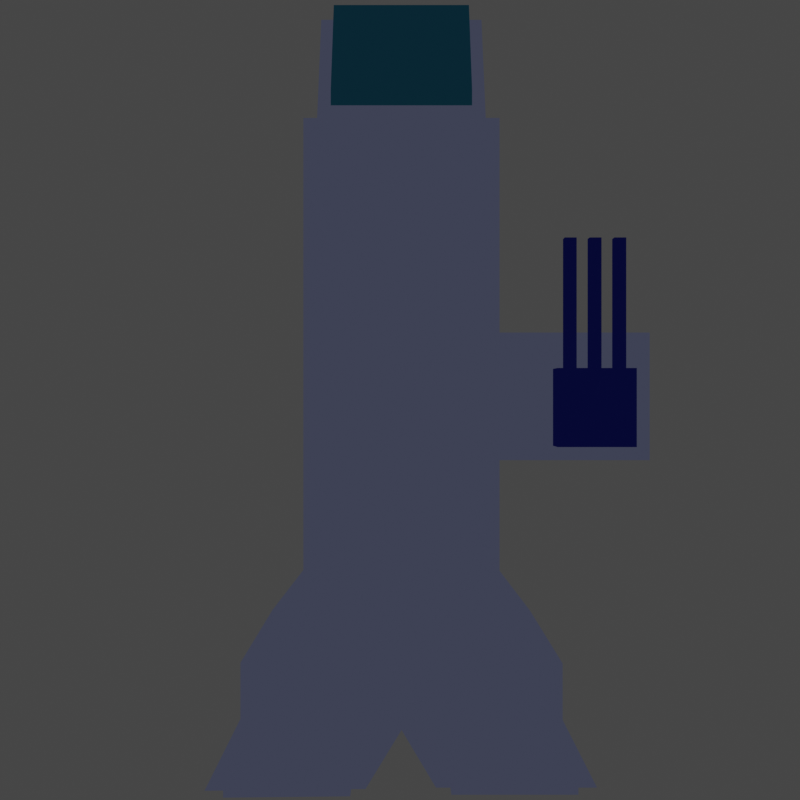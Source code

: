 # Source: pixel_spaceship.blend  (saved by Blender 3.3.6; exported with 4.5.12 LTS)
import bpy
from mathutils import Matrix  # noqa: F401  (used for matrix-valued properties, if any)

bpy.ops.wm.read_factory_settings(use_empty=True)
scene = bpy.context.scene
scene.name = 'Scene'

# ---- collections
col_collection = bpy.data.collections.new('Collection'); scene.collection.children.link(col_collection)

# ---- materials (node trees are filled in below, after node groups)
mat_material_001 = bpy.data.materials.new('Material.001')
mat_material_001.use_transparent_shadow = False
mat_material_002 = bpy.data.materials.new('Material.002')
mat_material_002.use_transparent_shadow = False
mat_material_003 = bpy.data.materials.new('Material.003')
mat_material_003.use_transparent_shadow = False

# ---- material node trees
mat_material_001.use_nodes = True; mat_material_001.node_tree.nodes.clear()
_N = mat_material_001.node_tree.nodes; _L = mat_material_001.node_tree.links
n0 = _N.new('ShaderNodeOutputMaterial'); n0.name = 'Material Output'; n0.location = (330, 300)
n1 = _N.new('ShaderNodeBsdfDiffuse'); n1.name = 'Diffuse BSDF'; n1.location = (-641, 245)
n2 = _N.new('ShaderNodeShaderToRGB'); n2.name = 'Shader to RGB'; n2.location = (-411, 190)
n3 = _N.new('ShaderNodeValToRGB'); n3.name = 'ColorRamp'; n3.location = (-119, 247)
n3.color_ramp.interpolation = 'CONSTANT'
while len(n3.color_ramp.elements) > 1: n3.color_ramp.elements.remove(n3.color_ramp.elements[-1])
n3.color_ramp.elements[0].position = 0.0; n3.color_ramp.elements[0].color = (0.001474, 0.002164, 0.02907, 1.0)
_e = n3.color_ramp.elements.new(0.2886); _e.color = (0.04059, 0.04507, 0.07301, 1.0)
_e = n3.color_ramp.elements.new(0.5455); _e.color = (0.4503, 0.5311, 0.551, 1.0)
_e = n3.color_ramp.elements.new(0.8045); _e.color = (0.512, 0.5778, 1.0, 1.0)
_e = n3.color_ramp.elements.new(1.0); _e.color = (0.2118, 0.04798, 0.0, 1.0)
_L.new(n2.outputs[0], n3.inputs[0])
_L.new(n3.outputs[0], n0.inputs[0])
_L.new(n1.outputs[0], n2.inputs[0])
n0.is_active_output = True
mat_material_002.use_nodes = True; mat_material_002.node_tree.nodes.clear()
_N = mat_material_002.node_tree.nodes; _L = mat_material_002.node_tree.links
n0 = _N.new('ShaderNodeOutputMaterial'); n0.name = 'Material Output'; n0.location = (330, 300)
n1 = _N.new('ShaderNodeBsdfDiffuse'); n1.name = 'Diffuse BSDF'; n1.location = (-641, 245)
n2 = _N.new('ShaderNodeShaderToRGB'); n2.name = 'Shader to RGB'; n2.location = (-411, 190)
n3 = _N.new('ShaderNodeValToRGB'); n3.name = 'ColorRamp'; n3.location = (-191, 248)
n3.color_ramp.interpolation = 'CONSTANT'
while len(n3.color_ramp.elements) > 1: n3.color_ramp.elements.remove(n3.color_ramp.elements[-1])
n3.color_ramp.elements[0].position = 0.0; n3.color_ramp.elements[0].color = (0.002391, 0.01843, 0.02907, 1.0)
_e = n3.color_ramp.elements.new(0.6864); _e.color = (0.01889, 0.1325, 0.2517, 1.0)
_L.new(n2.outputs[0], n3.inputs[0])
_L.new(n3.outputs[0], n0.inputs[0])
_L.new(n1.outputs[0], n2.inputs[0])
n0.is_active_output = True
mat_material_003.use_nodes = True; mat_material_003.node_tree.nodes.clear()
_N = mat_material_003.node_tree.nodes; _L = mat_material_003.node_tree.links
n0 = _N.new('ShaderNodeOutputMaterial'); n0.name = 'Material Output'; n0.location = (330, 300)
n1 = _N.new('ShaderNodeBsdfDiffuse'); n1.name = 'Diffuse BSDF'; n1.location = (-641, 245)
n2 = _N.new('ShaderNodeShaderToRGB'); n2.name = 'Shader to RGB'; n2.location = (-411, 190)
n3 = _N.new('ShaderNodeValToRGB'); n3.name = 'ColorRamp'; n3.location = (-96, 250)
n3.color_ramp.interpolation = 'CONSTANT'
while len(n3.color_ramp.elements) > 1: n3.color_ramp.elements.remove(n3.color_ramp.elements[-1])
n3.color_ramp.elements[0].position = 0.0; n3.color_ramp.elements[0].color = (0.001474, 0.002164, 0.02907, 1.0)
_e = n3.color_ramp.elements.new(0.6114); _e.color = (0.04059, 0.04507, 0.07301, 1.0)
_e = n3.color_ramp.elements.new(0.7682); _e.color = (0.4503, 0.5311, 0.551, 1.0)
_L.new(n2.outputs[0], n3.inputs[0])
_L.new(n3.outputs[0], n0.inputs[0])
_L.new(n1.outputs[0], n2.inputs[0])
n0.is_active_output = True

# ---- world
world_world = bpy.data.worlds.new('World'); scene.world = world_world
world_world.use_nodes = True; world_world.node_tree.nodes.clear()
_N = world_world.node_tree.nodes; _L = world_world.node_tree.links
n0 = _N.new('ShaderNodeOutputWorld'); n0.name = 'World Output'; n0.location = (300, 300)
n1 = _N.new('ShaderNodeBackground'); n1.name = 'Background'; n1.location = (10, 300)
n1.inputs[0].default_value = (0.05088, 0.05088, 0.05088, 1.0)
_L.new(n1.outputs[0], n0.inputs[0])
n0.is_active_output = True
world_world.color = (0.05088, 0.05088, 0.05088)
world_world.use_sun_shadow = False
world_world.sun_shadow_jitter_overblur = 0.0

# ---- cameras
cam_camera_001 = bpy.data.cameras.new('Camera.001')

# ---- lights
light_area = bpy.data.lights.new('Area', 'AREA')
light_area.transmission_factor = 0.0
light_area.energy = 392.7
light_area.shadow_soft_size = 1.0
light_area.shadow_maximum_resolution = 0.006
light_area.use_absolute_resolution = True
light_area.size = 1.0
light_area.size_y = 1.0
light_area_001 = bpy.data.lights.new('Area.001', 'AREA')
light_area_001.transmission_factor = 0.0
light_area_001.energy = 22.31
light_area_001.shadow_soft_size = 1.0
light_area_001.shadow_maximum_resolution = 0.006
light_area_001.use_absolute_resolution = True
light_area_001.size = 1.0
light_area_001.size_y = 1.0
light_area_002 = bpy.data.lights.new('Area.002', 'AREA')
light_area_002.transmission_factor = 0.0
light_area_002.energy = 22.31
light_area_002.shadow_soft_size = 1.0
light_area_002.shadow_maximum_resolution = 0.006
light_area_002.use_absolute_resolution = True
light_area_002.size = 1.0
light_area_002.size_y = 1.0
light_area_003 = bpy.data.lights.new('Area.003', 'AREA')
light_area_003.transmission_factor = 0.0
light_area_003.energy = 392.7
light_area_003.shadow_soft_size = 1.0
light_area_003.shadow_maximum_resolution = 0.006
light_area_003.use_absolute_resolution = True
light_area_003.size = 1.0
light_area_003.size_y = 1.0
light_area_004 = bpy.data.lights.new('Area.004', 'AREA')
light_area_004.transmission_factor = 0.0
light_area_004.energy = 392.7
light_area_004.shadow_soft_size = 1.0
light_area_004.shadow_maximum_resolution = 0.006
light_area_004.use_absolute_resolution = True
light_area_004.size = 1.0
light_area_004.size_y = 1.0

# ---- meshes
me_cube_001 = bpy.data.meshes.new('Cube.001')
me_cube_001.from_pydata([(-1.0, -1.0, -1.0), (-1.0, -1.0, 1.0), (-0.8708, 1.0, -0.8708), (-0.7347, 1.099, 0.7777), (1.0, -0.8542, -0.6615), (1.592, -0.774, 0.6615), (0.8708, 1.0, -0.8708), (0.7347, 1.099, 0.7777), (-1.0, 0.0, -1.0), (-1.0, 0.0, 1.0), (1.0, -0.1458, -0.6615), (1.592, -0.3478, 0.6615), (1.0, 0.0, 1.0), (1.0, -1.0, 1.0), (1.0, -1.0, -1.0), (1.0, 0.0, -1.0), (2.4, -0.3478, 0.6615), (2.4, -0.774, 0.6615), (2.607, -0.8542, -0.6615), (2.607, -0.1458, -0.6615), (-1.0, 1.0, 1.0), (-1.0, 1.0, -1.0), (1.0, 1.0, -1.0), (1.0, 1.0, 1.0), (-0.7347, 1.665, 0.2466), (-0.7347, 1.665, -0.6906), (0.7347, 1.665, -0.6906), (0.8708, 1.665, 0.2466), (-0.8708, 1.0, 0.8708), (0.8708, 1.0, 0.8708), (-0.8708, 1.665, 0.2466), (-0.8708, 1.665, -0.8267), (0.8708, 1.665, -0.8267), (0.7347, 1.665, 0.2466), (-0.7347, 1.75, 0.2466), (0.7347, 1.75, 0.2466), (-0.7347, 1.184, 0.7777), (0.7347, 1.184, 0.7777), (-0.7347, 1.75, -0.6906), (0.7347, 1.75, -0.6906), (1.0, -0.1458, 0.6615), (1.0, -0.8542, 0.6615), (2.607, -0.1458, 0.6615), (2.607, -0.8542, 0.6615), (1.592, -0.3478, 0.9998), (1.592, -0.774, 0.9998), (2.4, -0.3478, 0.9998), (2.4, -0.774, 0.9998), (-1.0, -1.479, -1.0), (-0.9438, -1.531, 1.095), (0.9446, -1.531, 1.093), (1.0, -1.479, -1.0), (0.0, 1.0, -1.0), (0.0, 1.0, 1.0), (0.0, -1.0, -1.0), (0.0, -1.0, 1.0), (0.0, 0.0, 1.0), (0.0, 0.0, -1.0), (0.0, 1.0, -0.8708), (0.0, 1.0, 0.8708), (0.0, 1.665, -0.8267), (0.0, 1.099, 0.7777), (-5.96e-08, 1.665, -0.6906), (0.0, 1.75, 0.2466), (0.0, 1.184, 0.7777), (-5.96e-08, 1.75, -0.6906), (0.0, -1.479, -1.0), (-0.1081, -1.531, 1.095), (-1.544, -1.851, -1.0), (-1.336, -1.799, 1.586), (1.339, -1.803, 1.587), (1.544, -1.855, -1.0), (0.0, -1.855, -1.0), (-0.1081, -1.802, 1.585), (0.0, -2.192, -1.0), (0.0, -2.192, 1.68), (-1.544, -2.201, 1.68), (-1.544, -2.201, -1.0), (1.544, -2.192, -1.0), (1.544, -2.192, 1.68), (0.0, -2.192, 1.68), (0.0, -2.192, -1.0), (1.72, -2.484, 1.526), (1.72, -2.484, -0.846), (0.4839, -2.484, 1.526), (0.4839, -2.484, -0.846), (-0.4994, -2.492, 1.526), (-0.4994, -2.492, -0.846), (-1.735, -2.499, 1.526), (-1.735, -2.499, -0.846), (1.874, -2.484, 1.68), (1.874, -2.484, -1.0), (0.3299, -2.484, 1.68), (0.3299, -2.484, -1.0), (-0.3454, -2.491, 1.68), (-0.3454, -2.491, -1.0), (-1.889, -2.5, 1.68), (-1.889, -2.5, -1.0), (1.72, -2.549, 1.526), (1.72, -2.549, -0.846), (0.4845, -2.549, 1.526), (0.4845, -2.549, -0.846), (-0.4987, -2.557, 1.526), (-0.4987, -2.557, -0.846), (-1.735, -2.564, 1.526), (-1.735, -2.564, -0.846), (2.186, -0.4501, 0.8069), (2.186, -0.4501, 0.9283), (2.186, 0.3615, 0.8069), (2.186, 0.3615, 0.9283), (2.307, -0.4501, 0.8069), (2.307, -0.4501, 0.9283), (2.307, 0.3615, 0.8069), (2.307, 0.3615, 0.9283), (1.931, -0.4501, 0.8069), (1.931, -0.4501, 0.9283), (1.931, 0.3615, 0.8069), (1.931, 0.3615, 0.9283), (2.053, -0.4501, 0.8069), (2.053, -0.4501, 0.9283), (2.053, 0.3615, 0.8069), (2.053, 0.3615, 0.9283), (1.676, -0.4501, 0.8069), (1.676, -0.4501, 0.9283), (1.676, 0.3615, 0.8069), (1.676, 0.3615, 0.9283), (1.798, -0.4501, 0.8069), (1.798, -0.4501, 0.9283), (1.798, 0.3615, 0.8069), (1.798, 0.3615, 0.9283), (0.1064, -1.531, 1.093), (-1.0, -1.479, 1.0), (-1.544, -1.851, 1.68), (0.1064, -1.803, 1.587), (1.0, -1.479, 1.0), (0.0, -1.479, 1.0), (1.544, -1.855, 1.68), (0.0, -1.855, 1.68), (-0.1082, -1.577, 1.005), (-0.9439, -1.577, 1.005), (-1.336, -1.845, 1.496), (-0.1082, -1.848, 1.496), (0.9445, -1.576, 1.004), (0.1063, -1.576, 1.004), (1.339, -1.849, 1.497), (0.1063, -1.849, 1.497)], [], [(8, 9, 20, 21), (29, 6, 32, 27), (10, 40, 42, 19), (1, 0, 48, 131), (57, 15, 14, 54), (56, 9, 1, 55), (53, 20, 9, 56), (52, 22, 15, 57), (22, 23, 12, 15), (0, 1, 9, 8), (41, 40, 12, 13), (4, 41, 13, 14), (10, 4, 14, 15), (40, 10, 15, 12), (19, 42, 43, 18), (41, 4, 18, 43), (4, 10, 19, 18), (16, 11, 44, 46), (28, 2, 21, 20), (58, 6, 22, 52), (59, 28, 20, 53), (6, 29, 23, 22), (7, 33, 35, 37), (58, 2, 31, 60), (25, 24, 34, 38), (2, 28, 30, 31), (61, 3, 28, 59), (24, 25, 31, 30), (62, 26, 32, 60), (26, 33, 27, 32), (33, 7, 29, 27), (3, 24, 30, 28), (65, 63, 35, 39), (64, 37, 35, 63), (62, 25, 38, 65), (61, 7, 37, 64), (24, 3, 36, 34), (33, 26, 39, 35), (5, 11, 40, 41), (16, 17, 43, 42), (11, 16, 42, 40), (17, 5, 41, 43), (44, 45, 47, 46), (11, 5, 45, 44), (5, 17, 47, 45), (17, 16, 46, 47), (50, 130, 143, 142), (54, 14, 51, 66), (55, 1, 131, 135), (14, 13, 134, 51), (13, 55, 135, 134), (0, 54, 66, 48), (130, 133, 145, 143), (3, 61, 64, 36), (26, 62, 65, 39), (36, 64, 63, 34), (38, 34, 63, 65), (25, 62, 60, 31), (7, 61, 59, 29), (6, 58, 60, 32), (29, 59, 53, 23), (2, 58, 52, 21), (21, 52, 57, 8), (23, 53, 56, 12), (12, 56, 55, 13), (8, 57, 54, 0), (79, 80, 92, 90), (87, 86, 102, 103), (51, 134, 136, 71), (66, 51, 71, 72), (48, 66, 72, 68), (131, 48, 68, 132), (76, 77, 97, 96), (137, 75, 74, 72), (132, 76, 75, 137), (68, 77, 76, 132), (72, 74, 77, 68), (81, 78, 91, 93), (136, 79, 78, 71), (137, 80, 79, 136), (72, 81, 80, 137), (71, 78, 81, 72), (80, 81, 93, 92), (78, 79, 90, 91), (88, 89, 105, 104), (74, 75, 94, 95), (77, 74, 95, 97), (75, 76, 96, 94), (82, 83, 91, 90), (84, 82, 90, 92), (85, 84, 92, 93), (83, 85, 93, 91), (86, 87, 95, 94), (88, 86, 94, 96), (89, 88, 96, 97), (87, 89, 97, 95), (99, 98, 100, 101), (103, 102, 104, 105), (84, 85, 101, 100), (83, 82, 98, 99), (89, 87, 103, 105), (86, 88, 104, 102), (85, 83, 99, 101), (82, 84, 100, 98), (106, 107, 109, 108), (108, 109, 113, 112), (112, 113, 111, 110), (110, 111, 107, 106), (108, 112, 110, 106), (113, 109, 107, 111), (114, 115, 117, 116), (116, 117, 121, 120), (120, 121, 119, 118), (118, 119, 115, 114), (116, 120, 118, 114), (121, 117, 115, 119), (122, 123, 125, 124), (124, 125, 129, 128), (128, 129, 127, 126), (126, 127, 123, 122), (124, 128, 126, 122), (129, 125, 123, 127), (49, 67, 135, 131), (69, 49, 131, 132), (73, 69, 132, 137), (67, 73, 137, 135), (130, 50, 134, 135), (70, 133, 137, 136), (133, 130, 135, 137), (50, 70, 136, 134), (142, 143, 145, 144), (138, 139, 140, 141), (69, 73, 141, 140), (70, 50, 142, 144), (67, 49, 139, 138), (133, 70, 144, 145), (73, 67, 138, 141), (49, 69, 140, 139)])
me_cube_001.polygons.foreach_set('material_index', [0, 0, 0, 0, 0, 0, 0, 0, 0, 0, 0, 0, 0, 0, 0, 0, 0, 2, 0, 0, 0, 0, 1, 0, 1, 0, 0, 0, 0, 0, 0, 0, 1, 1, 1, 1, 1, 1, 0, 0, 0, 0, 2, 2, 2, 2, 0, 0, 0, 0, 0, 0, 0, 1, 1, 1, 1, 0, 0, 0, 0, 0, 0, 0, 0, 0, 0, 0, 0, 0, 0, 0, 0, 0, 0, 0, 0, 0, 0, 0, 0, 0, 0, 0, 0, 0, 0, 0, 0, 0, 0, 0, 0, 0, 0, 0, 0, 0, 0, 0, 0, 0, 0, 0, 2, 2, 2, 0, 2, 2, 2, 2, 2, 0, 2, 2, 2, 2, 2, 0, 2, 2, 0, 0, 0, 0, 0, 0, 0, 0, 0, 0, 0, 0, 0, 0, 0, 0])
_uv = me_cube_001.uv_layers.new(name='UVMap')
_uv.uv.foreach_set('vector', [0.375, 0.125, 0.625, 0.125, 0.625, 0.25, 0.375, 0.25, 0.6088, 0.4838, 0.3912, 0.4838, 0.3912, 0.4838, 0.6088, 0.4838, 0.3932, 0.6432, 0.6068, 0.6432, 0.6068, 0.6432, 0.3932, 0.6432, 0.625, 0.0, 0.375, 0.0, 0.375, 0.0, 0.625, 0.0, 0.25, 0.625, 0.375, 0.625, 0.375, 0.75, 0.25, 0.75, 0.75, 0.625, 0.875, 0.625, 0.875, 0.75, 0.75, 0.75, 0.75, 0.5, 0.875, 0.5, 0.875, 0.625, 0.75, 0.625, 0.25, 0.5, 0.375, 0.5, 0.375, 0.625, 0.25, 0.625, 0.375, 0.5, 0.625, 0.5, 0.625, 0.625, 0.375, 0.625, 0.375, 0.0, 0.625, 0.0, 0.625, 0.125, 0.375, 0.125, 0.6068, 0.7318, 0.6068, 0.6432, 0.625, 0.625, 0.625, 0.75, 0.3932, 0.7318, 0.6068, 0.7318, 0.625, 0.75, 0.375, 0.75, 0.3932, 0.6432, 0.3932, 0.7318, 0.375, 0.75, 0.375, 0.625, 0.6068, 0.6432, 0.3932, 0.6432, 0.375, 0.625, 0.625, 0.625, 0.3932, 0.6432, 0.6068, 0.6432, 0.6068, 0.7318, 0.3932, 0.7318, 0.6068, 0.7318, 0.3932, 0.7318, 0.3932, 0.7318, 0.6068, 0.7318, 0.3932, 0.7318, 0.3932, 0.6432, 0.3932, 0.6432, 0.3932, 0.7318, 0.6068, 0.6683, 0.6068, 0.6683, 0.6068, 0.6683, 0.6068, 0.6683, 0.6088, 0.2662, 0.3912, 0.2662, 0.375, 0.25, 0.625, 0.25, 0.3912, 0.375, 0.3912, 0.4838, 0.375, 0.5, 0.375, 0.375, 0.6088, 0.375, 0.6088, 0.2662, 0.625, 0.25, 0.625, 0.375, 0.3912, 0.4838, 0.6088, 0.4838, 0.625, 0.5, 0.375, 0.5, 0.6088, 0.4668, 0.6088, 0.4668, 0.6088, 0.4668, 0.6088, 0.4668, 0.3912, 0.375, 0.3912, 0.2662, 0.3912, 0.2662, 0.3912, 0.375, 0.4187, 0.2832, 0.6088, 0.2832, 0.6088, 0.2832, 0.4187, 0.2832, 0.3912, 0.2662, 0.6088, 0.2662, 0.6088, 0.2662, 0.3912, 0.2662, 0.6088, 0.375, 0.6088, 0.2832, 0.6088, 0.2662, 0.6088, 0.375, 0.6088, 0.2832, 0.4187, 0.2832, 0.3912, 0.2662, 0.6088, 0.2662, 0.4187, 0.375, 0.4187, 0.4668, 0.3912, 0.4838, 0.3912, 0.375, 0.4187, 0.4668, 0.6088, 0.4668, 0.6088, 0.4838, 0.3912, 0.4838, 0.6088, 0.4668, 0.6088, 0.4668, 0.6088, 0.4838, 0.6088, 0.4838, 0.6088, 0.2832, 0.6088, 0.2832, 0.6088, 0.2662, 0.6088, 0.2662, 0.4187, 0.375, 0.6088, 0.375, 0.6088, 0.4668, 0.4187, 0.4668, 0.6088, 0.375, 0.6088, 0.4668, 0.6088, 0.4668, 0.6088, 0.375, 0.4187, 0.375, 0.4187, 0.2832, 0.4187, 0.2832, 0.4187, 0.375, 0.6088, 0.375, 0.6088, 0.4668, 0.6088, 0.4668, 0.6088, 0.375, 0.6088, 0.2832, 0.6088, 0.2832, 0.6088, 0.2832, 0.6088, 0.2832, 0.6088, 0.4668, 0.4187, 0.4668, 0.4187, 0.4668, 0.6088, 0.4668, 0.6068, 0.7067, 0.6068, 0.6683, 0.6068, 0.6432, 0.6068, 0.7318, 0.6068, 0.6683, 0.6068, 0.7067, 0.6068, 0.7318, 0.6068, 0.6432, 0.6068, 0.6683, 0.6068, 0.6683, 0.6068, 0.6432, 0.6068, 0.6432, 0.6068, 0.7067, 0.6068, 0.7067, 0.6068, 0.7318, 0.6068, 0.7318, 0.6068, 0.6683, 0.6068, 0.7067, 0.6068, 0.7067, 0.6068, 0.6683, 0.6068, 0.6683, 0.6068, 0.7067, 0.6068, 0.7067, 0.6068, 0.6683, 0.6068, 0.7067, 0.6068, 0.7067, 0.6068, 0.7067, 0.6068, 0.7067, 0.6068, 0.7067, 0.6068, 0.6683, 0.6068, 0.6683, 0.6068, 0.7067, 0.6383, 0.75, 0.738, 0.75, 0.738, 0.75, 0.6383, 0.75, 0.25, 0.75, 0.375, 0.75, 0.375, 0.75, 0.25, 0.75, 0.75, 0.75, 0.875, 0.75, 0.875, 0.75, 0.75, 0.75, 0.375, 0.75, 0.625, 0.75, 0.625, 0.75, 0.375, 0.75, 0.625, 0.75, 0.75, 0.75, 0.75, 0.75, 0.625, 0.75, 0.125, 0.75, 0.25, 0.75, 0.25, 0.75, 0.125, 0.75, 0.738, 0.75, 0.7402, 0.75, 0.7402, 0.75, 0.738, 0.75, 0.6088, 0.2832, 0.6088, 0.375, 0.6088, 0.375, 0.6088, 0.2832, 0.4187, 0.4668, 0.4187, 0.375, 0.4187, 0.375, 0.4187, 0.4668, 0.6088, 0.2832, 0.6088, 0.375, 0.6088, 0.375, 0.6088, 0.2832, 0.4187, 0.2832, 0.6088, 0.2832, 0.6088, 0.375, 0.4187, 0.375, 0.4187, 0.2832, 0.4187, 0.375, 0.3912, 0.375, 0.3912, 0.2662, 0.6088, 0.4668, 0.6088, 0.375, 0.6088, 0.375, 0.6088, 0.4838, 0.3912, 0.4838, 0.3912, 0.375, 0.3912, 0.375, 0.3912, 0.4838, 0.6088, 0.4838, 0.6088, 0.375, 0.625, 0.375, 0.625, 0.5, 0.3912, 0.2662, 0.3912, 0.375, 0.375, 0.375, 0.375, 0.25, 0.125, 0.5, 0.25, 0.5, 0.25, 0.625, 0.125, 0.625, 0.625, 0.5, 0.75, 0.5, 0.75, 0.625, 0.625, 0.625, 0.625, 0.625, 0.75, 0.625, 0.75, 0.75, 0.625, 0.75, 0.125, 0.625, 0.25, 0.625, 0.25, 0.75, 0.125, 0.75, 0.625, 0.75, 0.625, 0.875, 0.625, 0.875, 0.625, 0.75, 0.3942, 0.8875, 0.6058, 0.8875, 0.6058, 0.8875, 0.3942, 0.8875, 0.375, 0.75, 0.625, 0.75, 0.625, 0.75, 0.375, 0.75, 0.25, 0.75, 0.375, 0.75, 0.375, 0.75, 0.25, 0.75, 0.125, 0.75, 0.25, 0.75, 0.25, 0.75, 0.125, 0.75, 0.625, 0.0, 0.375, 0.0, 0.375, 0.0, 0.625, 0.0, 0.625, 1.0, 0.375, 1.0, 0.375, 1.0, 0.625, 1.0, 0.625, 0.875, 0.625, 0.875, 0.375, 0.875, 0.375, 0.875, 0.625, 1.0, 0.625, 1.0, 0.625, 0.875, 0.625, 0.875, 0.375, 1.0, 0.375, 1.0, 0.625, 1.0, 0.625, 1.0, 0.375, 0.875, 0.375, 0.875, 0.375, 1.0, 0.375, 1.0, 0.375, 0.875, 0.375, 0.75, 0.375, 0.75, 0.375, 0.875, 0.625, 0.75, 0.625, 0.75, 0.375, 0.75, 0.375, 0.75, 0.625, 0.875, 0.625, 0.875, 0.625, 0.75, 0.625, 0.75, 0.375, 0.875, 0.375, 0.875, 0.625, 0.875, 0.625, 0.875, 0.375, 0.75, 0.375, 0.75, 0.375, 0.875, 0.375, 0.875, 0.625, 0.875, 0.375, 0.875, 0.375, 0.875, 0.625, 0.875, 0.375, 0.75, 0.625, 0.75, 0.625, 0.75, 0.375, 0.75, 0.6058, 0.9875, 0.3942, 0.9875, 0.3942, 0.9875, 0.6058, 0.9875, 0.375, 0.875, 0.625, 0.875, 0.625, 0.875, 0.375, 0.875, 0.375, 1.0, 0.375, 0.875, 0.375, 0.875, 0.375, 1.0, 0.625, 0.875, 0.625, 1.0, 0.625, 1.0, 0.625, 0.875, 0.6058, 0.7625, 0.3942, 0.7625, 0.375, 0.75, 0.625, 0.75, 0.6058, 0.8625, 0.6058, 0.7625, 0.625, 0.75, 0.625, 0.875, 0.3942, 0.8625, 0.6058, 0.8625, 0.625, 0.875, 0.375, 0.875, 0.3942, 0.7625, 0.3942, 0.8625, 0.375, 0.875, 0.375, 0.75, 0.6058, 0.8875, 0.3942, 0.8875, 0.375, 0.875, 0.625, 0.875, 0.6058, 0.9875, 0.6058, 0.8875, 0.625, 0.875, 0.625, 1.0, 0.3942, 0.9875, 0.6058, 0.9875, 0.625, 1.0, 0.375, 1.0, 0.3942, 0.8875, 0.3942, 0.9875, 0.375, 1.0, 0.375, 0.875, 0.3942, 0.7625, 0.6058, 0.7625, 0.6058, 0.8625, 0.3942, 0.8625, 0.3942, 0.8875, 0.6058, 0.8875, 0.6058, 0.9875, 0.3942, 0.9875, 0.6058, 0.8625, 0.3942, 0.8625, 0.3942, 0.8625, 0.6058, 0.8625, 0.3942, 0.7625, 0.6058, 0.7625, 0.6058, 0.7625, 0.3942, 0.7625, 0.3942, 0.9875, 0.3942, 0.8875, 0.3942, 0.8875, 0.3942, 0.9875, 0.6058, 0.8875, 0.6058, 0.9875, 0.6058, 0.9875, 0.6058, 0.8875, 0.3942, 0.8625, 0.3942, 0.7625, 0.3942, 0.7625, 0.3942, 0.8625, 0.6058, 0.7625, 0.6058, 0.8625, 0.6058, 0.8625, 0.6058, 0.7625, 0.375, 0.0, 0.625, 0.0, 0.625, 0.25, 0.375, 0.25, 0.375, 0.25, 0.625, 0.25, 0.625, 0.5, 0.375, 0.5, 0.375, 0.5, 0.625, 0.5, 0.625, 0.75, 0.375, 0.75, 0.375, 0.75, 0.625, 0.75, 0.625, 1.0, 0.375, 1.0, 0.125, 0.5, 0.375, 0.5, 0.375, 0.75, 0.125, 0.75, 0.625, 0.5, 0.875, 0.5, 0.875, 0.75, 0.625, 0.75, 0.375, 0.0, 0.625, 0.0, 0.625, 0.25, 0.375, 0.25, 0.375, 0.25, 0.625, 0.25, 0.625, 0.5, 0.375, 0.5, 0.375, 0.5, 0.625, 0.5, 0.625, 0.75, 0.375, 0.75, 0.375, 0.75, 0.625, 0.75, 0.625, 1.0, 0.375, 1.0, 0.125, 0.5, 0.375, 0.5, 0.375, 0.75, 0.125, 0.75, 0.625, 0.5, 0.875, 0.5, 0.875, 0.75, 0.625, 0.75, 0.375, 0.0, 0.625, 0.0, 0.625, 0.25, 0.375, 0.25, 0.375, 0.25, 0.625, 0.25, 0.625, 0.5, 0.375, 0.5, 0.375, 0.5, 0.625, 0.5, 0.625, 0.75, 0.375, 0.75, 0.375, 0.75, 0.625, 0.75, 0.625, 1.0, 0.375, 1.0, 0.125, 0.5, 0.375, 0.5, 0.375, 0.75, 0.125, 0.75, 0.625, 0.5, 0.875, 0.5, 0.875, 0.75, 0.625, 0.75, 0.8615, 0.75, 0.7622, 0.75, 0.75, 0.75, 0.875, 0.75, 0.8638, 0.75, 0.8615, 0.75, 0.875, 0.75, 0.875, 0.75, 0.7599, 0.75, 0.8638, 0.75, 0.875, 0.75, 0.75, 0.75, 0.7622, 0.75, 0.7599, 0.75, 0.75, 0.75, 0.75, 0.75, 0.738, 0.75, 0.6383, 0.75, 0.625, 0.75, 0.75, 0.75, 0.636, 0.75, 0.7402, 0.75, 0.75, 0.75, 0.625, 0.75, 0.7402, 0.75, 0.738, 0.75, 0.75, 0.75, 0.75, 0.75, 0.6383, 0.75, 0.636, 0.75, 0.625, 0.75, 0.625, 0.75, 0.6383, 0.75, 0.738, 0.75, 0.7402, 0.75, 0.636, 0.75, 0.7622, 0.75, 0.8615, 0.75, 0.8638, 0.75, 0.7599, 0.75, 0.8638, 0.75, 0.7599, 0.75, 0.7599, 0.75, 0.8638, 0.75, 0.636, 0.75, 0.6383, 0.75, 0.6383, 0.75, 0.636, 0.75, 0.7622, 0.75, 0.8615, 0.75, 0.8615, 0.75, 0.7622, 0.75, 0.7402, 0.75, 0.636, 0.75, 0.636, 0.75, 0.7402, 0.75, 0.7599, 0.75, 0.7622, 0.75, 0.7622, 0.75, 0.7599, 0.75, 0.8615, 0.75, 0.8638, 0.75, 0.8638, 0.75, 0.8615, 0.75])
me_cube_001.materials.append(mat_material_001)
me_cube_001.materials.append(mat_material_002)
me_cube_001.materials.append(mat_material_003)
me_cube_001.update()

# ---- objects
ob_cube = bpy.data.objects.new('Cube', me_cube_001)
ob_camera = bpy.data.objects.new('Camera', cam_camera_001)
ob_area = bpy.data.objects.new('Area', light_area)
ob_area_001 = bpy.data.objects.new('Area.001', light_area_001)
ob_area_002 = bpy.data.objects.new('Area.002', light_area_002)
ob_area_003 = bpy.data.objects.new('Area.003', light_area_003)
ob_area_004 = bpy.data.objects.new('Area.004', light_area_004)

# ---- transforms, parenting, visibility, modifiers, constraints
ob_cube.location = (0.0, 0.0, 0.0)
ob_cube.scale = (1.0, 1.892, 1.0)
ob_camera.location = (-0.01474, -0.9843, 12.33)
ob_area.location = (0.07695, -0.6578, 3.093)
ob_area.scale = (12.73, 12.73, 12.73)
ob_area_001.location = (1.081, -4.907, 0.36)
ob_area_001.rotation_euler = (1.571, -0.0, 0.0)
ob_area_001.scale = (1.0, 2.223, 1.0)
ob_area_002.location = (-1.091, -4.907, 0.36)
ob_area_002.rotation_euler = (1.571, -0.0, 0.0)
ob_area_002.scale = (1.0, 2.223, 1.0)
ob_area_003.location = (5.132, -0.6578, 3.146)
ob_area_003.rotation_euler = (0.0, 1.014, 0.0)
ob_area_003.scale = (12.73, 12.73, 12.73)
ob_area_004.location = (-7.897, -0.6578, 1.807)
ob_area_004.rotation_euler = (0.0, -0.5571, 0.0)
ob_area_004.scale = (12.73, 12.73, 12.73)

# ---- collection membership
col_collection.objects.link(ob_cube)
col_collection.objects.link(ob_camera)
col_collection.objects.link(ob_area)
col_collection.objects.link(ob_area_001)
col_collection.objects.link(ob_area_002)
col_collection.objects.link(ob_area_003)
col_collection.objects.link(ob_area_004)

# ---- scene / render settings (as saved in the file)
scene.camera = ob_camera
scene.frame_start = 1; scene.frame_end = 250; scene.frame_set(3)
scene.render.engine = 'BLENDER_EEVEE_NEXT'
scene.render.resolution_x = 64
scene.render.resolution_y = 64
scene.render.filter_size = 0.01
scene.render.film_transparent = True
scene.cycles.sampling_pattern = 'TABULATED_SOBOL'
scene.cycles.use_light_tree = False
scene.view_settings.view_transform = 'Filmic'
bpy.context.view_layer.update()
